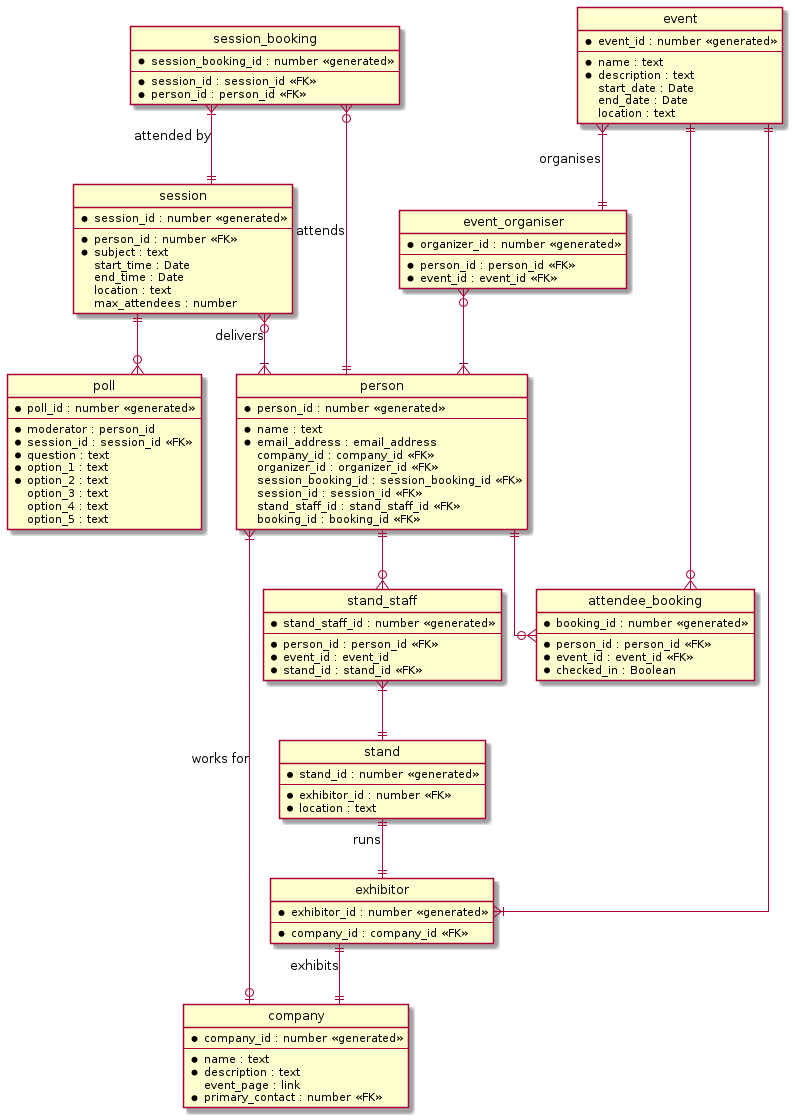

The diagram above was rendered by PlantUML. Its source (embedded in the PNG):
@startuml stu_bmi2

' hide the spot
hide circle

' avoid problems with angled crows feet
skinparam linetype ortho

entity event {
    * event_id : number <<generated>>
    --
    * name : text
    * description : text
    start_date : Date
    end_date : Date
    location : text   
}

entity company {
    * company_id : number <<generated>>
    --
    * name : text
    * description : text
    event_page : link
    * primary_contact : number <<FK>>
}

entity person {
    * person_id : number <<generated>>
    --
    * name : text
    * email_address : email_address
    company_id : company_id <<FK>>
    organizer_id : organizer_id <<FK>>
    session_booking_id : session_booking_id <<FK>>
    session_id : session_id <<FK>>
    stand_staff_id : stand_staff_id <<FK>>
    booking_id : booking_id <<FK>>
}

entity attendee_booking {
    * booking_id : number <<generated>>
    --
    * person_id : person_id <<FK>>
    * event_id : event_id <<FK>>
    * checked_in : Boolean
}

entity event_organiser {
    * organizer_id : number <<generated>>
    --
    * person_id : person_id <<FK>>
    * event_id : event_id <<FK>>
}

entity exhibitor {
    * exhibitor_id : number <<generated>>
    --
    * company_id : company_id <<FK>>
}

entity stand {
    * stand_id : number <<generated>>
    --
    * exhibitor_id : number <<FK>>
    * location : text
}

entity stand_staff {
    * stand_staff_id : number <<generated>>
    --
    * person_id : person_id <<FK>>
    * event_id : event_id
    * stand_id : stand_id <<FK>>
}

entity session {
    * session_id : number <<generated>>
    --
    * person_id : number <<FK>>
    * subject : text
    start_time : Date
    end_time : Date
    location : text
    max_attendees : number
}

entity session_booking {
    * session_booking_id : number <<generated>>
    --
    * session_id : session_id <<FK>>
    * person_id : person_id <<FK>>
}

entity poll {
    * poll_id : number <<generated>>
    --
    * moderator : person_id
    * session_id : session_id <<FK>>
    * question : text
    * option_1 : text
    * option_2 : text
    option_3 : text
    option_4 : text
    option_5 : text
}

event }|--|| event_organiser : organises
event_organiser  }o--|{ person
person }|--o| company : works for
event ||--|{ exhibitor
stand ||--|| exhibitor : runs
session }o--|{ person : delivers
session ||--o{ poll
session_booking }o--|| person : attends
session_booking }|--|| session : attended by
exhibitor ||--|| company : exhibits
stand_staff }|--|| stand
person ||--o{ stand_staff
person ||--o{ attendee_booking
event ||--o{ attendee_booking
' note right on link
' A single person may staff multiple stands
' at multiple events
' end note


@enduml